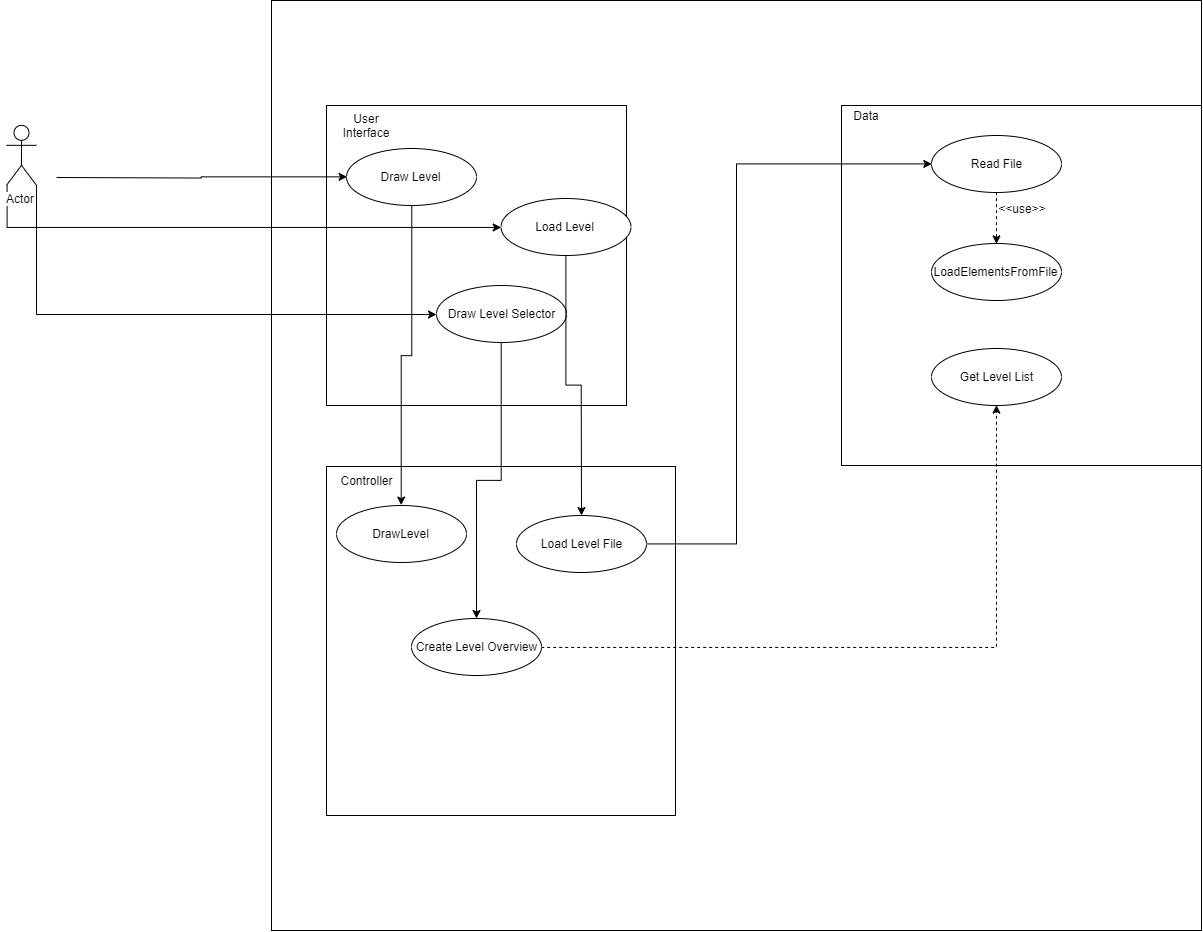

The diagram above was exported from draw.io. Its source (the exported page's mxGraphModel, read from the mxfile embedded in the PNG):
<mxGraphModel dx="2500" dy="921" grid="1" gridSize="10" guides="1" tooltips="1" connect="1" arrows="1" fold="1" page="1" pageScale="1" pageWidth="827" pageHeight="1169" math="0" shadow="0">
  <root>
    <mxCell id="0" />
    <mxCell id="1" parent="0" />
    <mxCell id="oN6-mRovRx2qduN7p82_-1" value="" style="whiteSpace=wrap;html=1;aspect=fixed;" parent="1" vertex="1">
      <mxGeometry x="75" y="25" width="930" height="930" as="geometry" />
    </mxCell>
    <mxCell id="oN6-mRovRx2qduN7p82_-2" value="" style="whiteSpace=wrap;html=1;aspect=fixed;" parent="1" vertex="1">
      <mxGeometry x="130" y="130" width="300" height="300" as="geometry" />
    </mxCell>
    <mxCell id="oN6-mRovRx2qduN7p82_-3" value="" style="whiteSpace=wrap;html=1;aspect=fixed;" parent="1" vertex="1">
      <mxGeometry x="645" y="130" width="360" height="360" as="geometry" />
    </mxCell>
    <mxCell id="oN6-mRovRx2qduN7p82_-5" value="" style="whiteSpace=wrap;html=1;aspect=fixed;" parent="1" vertex="1">
      <mxGeometry x="130" y="491" width="349" height="349" as="geometry" />
    </mxCell>
    <mxCell id="oN6-mRovRx2qduN7p82_-6" value="Controller" style="text;html=1;strokeColor=none;fillColor=none;align=center;verticalAlign=middle;whiteSpace=wrap;rounded=0;" parent="1" vertex="1">
      <mxGeometry x="150" y="495" width="40" height="20" as="geometry" />
    </mxCell>
    <mxCell id="oN6-mRovRx2qduN7p82_-7" value="User Interface" style="text;html=1;strokeColor=none;fillColor=none;align=center;verticalAlign=middle;whiteSpace=wrap;rounded=0;" parent="1" vertex="1">
      <mxGeometry x="150" y="139.83333333333337" width="40" height="20" as="geometry" />
    </mxCell>
    <mxCell id="oN6-mRovRx2qduN7p82_-11" value="Data" style="text;html=1;strokeColor=none;fillColor=none;align=center;verticalAlign=middle;whiteSpace=wrap;rounded=0;" parent="1" vertex="1">
      <mxGeometry x="650" y="130" width="40" height="20" as="geometry" />
    </mxCell>
    <mxCell id="EumEstocYkjE_BXuYzbQ-9" style="edgeStyle=orthogonalEdgeStyle;rounded=0;orthogonalLoop=1;jettySize=auto;html=1;exitX=0.5;exitY=1;exitDx=0;exitDy=0;entryX=0.5;entryY=0;entryDx=0;entryDy=0;dashed=1;" edge="1" parent="1" source="oN6-mRovRx2qduN7p82_-12" target="oN6-mRovRx2qduN7p82_-13">
      <mxGeometry relative="1" as="geometry" />
    </mxCell>
    <mxCell id="oN6-mRovRx2qduN7p82_-12" value="Read File" style="ellipse;whiteSpace=wrap;html=1;" parent="1" vertex="1">
      <mxGeometry x="735" y="160" width="130" height="57" as="geometry" />
    </mxCell>
    <mxCell id="oN6-mRovRx2qduN7p82_-13" value="LoadElementsFromFile" style="ellipse;whiteSpace=wrap;html=1;" parent="1" vertex="1">
      <mxGeometry x="735" y="268" width="130" height="57" as="geometry" />
    </mxCell>
    <mxCell id="EumEstocYkjE_BXuYzbQ-4" style="edgeStyle=orthogonalEdgeStyle;rounded=0;orthogonalLoop=1;jettySize=auto;html=1;exitX=0.5;exitY=1;exitDx=0;exitDy=0;entryX=0.5;entryY=0;entryDx=0;entryDy=0;" edge="1" parent="1" source="oN6-mRovRx2qduN7p82_-14" target="oN6-mRovRx2qduN7p82_-69">
      <mxGeometry relative="1" as="geometry" />
    </mxCell>
    <mxCell id="oN6-mRovRx2qduN7p82_-14" value="Draw Level" style="ellipse;whiteSpace=wrap;html=1;" parent="1" vertex="1">
      <mxGeometry x="150" y="173" width="130" height="57" as="geometry" />
    </mxCell>
    <mxCell id="EumEstocYkjE_BXuYzbQ-11" style="edgeStyle=orthogonalEdgeStyle;rounded=0;orthogonalLoop=1;jettySize=auto;html=1;exitX=1;exitY=0.5;exitDx=0;exitDy=0;entryX=0.5;entryY=1;entryDx=0;entryDy=0;dashed=1;" edge="1" parent="1" source="oN6-mRovRx2qduN7p82_-16" target="EumEstocYkjE_BXuYzbQ-10">
      <mxGeometry relative="1" as="geometry" />
    </mxCell>
    <mxCell id="oN6-mRovRx2qduN7p82_-16" value="Create Level Overview" style="ellipse;whiteSpace=wrap;html=1;" parent="1" vertex="1">
      <mxGeometry x="215" y="643" width="130" height="57" as="geometry" />
    </mxCell>
    <mxCell id="EumEstocYkjE_BXuYzbQ-1" style="edgeStyle=orthogonalEdgeStyle;rounded=0;orthogonalLoop=1;jettySize=auto;html=1;exitX=0.5;exitY=1;exitDx=0;exitDy=0;" edge="1" parent="1" source="oN6-mRovRx2qduN7p82_-26" target="oN6-mRovRx2qduN7p82_-16">
      <mxGeometry relative="1" as="geometry" />
    </mxCell>
    <mxCell id="oN6-mRovRx2qduN7p82_-26" value="Draw Level Selector" style="ellipse;whiteSpace=wrap;html=1;" parent="1" vertex="1">
      <mxGeometry x="240" y="310" width="130" height="57" as="geometry" />
    </mxCell>
    <mxCell id="oN6-mRovRx2qduN7p82_-41" style="edgeStyle=orthogonalEdgeStyle;rounded=0;orthogonalLoop=1;jettySize=auto;html=1;entryX=0;entryY=0.5;entryDx=0;entryDy=0;" parent="1" target="oN6-mRovRx2qduN7p82_-14" edge="1">
      <mxGeometry relative="1" as="geometry">
        <mxPoint x="-140" y="202" as="sourcePoint" />
      </mxGeometry>
    </mxCell>
    <mxCell id="oN6-mRovRx2qduN7p82_-49" style="edgeStyle=orthogonalEdgeStyle;rounded=0;orthogonalLoop=1;jettySize=auto;html=1;exitX=1;exitY=1;exitDx=0;exitDy=0;exitPerimeter=0;entryX=0;entryY=0.5;entryDx=0;entryDy=0;" parent="1" source="oN6-mRovRx2qduN7p82_-40" target="oN6-mRovRx2qduN7p82_-26" edge="1">
      <mxGeometry relative="1" as="geometry" />
    </mxCell>
    <mxCell id="oN6-mRovRx2qduN7p82_-50" style="edgeStyle=orthogonalEdgeStyle;rounded=0;orthogonalLoop=1;jettySize=auto;html=1;exitX=0;exitY=1;exitDx=0;exitDy=0;exitPerimeter=0;entryX=0;entryY=0.5;entryDx=0;entryDy=0;" parent="1" source="oN6-mRovRx2qduN7p82_-40" target="oN6-mRovRx2qduN7p82_-48" edge="1">
      <mxGeometry relative="1" as="geometry" />
    </mxCell>
    <mxCell id="oN6-mRovRx2qduN7p82_-40" value="Actor" style="shape=umlActor;verticalLabelPosition=bottom;labelBackgroundColor=#ffffff;verticalAlign=top;html=1;outlineConnect=0;" parent="1" vertex="1">
      <mxGeometry x="-190" y="149.83333333333337" width="30" height="60" as="geometry" />
    </mxCell>
    <mxCell id="EumEstocYkjE_BXuYzbQ-8" style="edgeStyle=orthogonalEdgeStyle;rounded=0;orthogonalLoop=1;jettySize=auto;html=1;exitX=1;exitY=0.5;exitDx=0;exitDy=0;entryX=0;entryY=0.5;entryDx=0;entryDy=0;" edge="1" parent="1" source="oN6-mRovRx2qduN7p82_-42" target="oN6-mRovRx2qduN7p82_-12">
      <mxGeometry relative="1" as="geometry">
        <Array as="points">
          <mxPoint x="540" y="568" />
          <mxPoint x="540" y="188" />
        </Array>
      </mxGeometry>
    </mxCell>
    <mxCell id="oN6-mRovRx2qduN7p82_-42" value="Load Level File" style="ellipse;whiteSpace=wrap;html=1;" parent="1" vertex="1">
      <mxGeometry x="320" y="540" width="130" height="57" as="geometry" />
    </mxCell>
    <mxCell id="EumEstocYkjE_BXuYzbQ-5" style="edgeStyle=orthogonalEdgeStyle;rounded=0;orthogonalLoop=1;jettySize=auto;html=1;exitX=0.5;exitY=1;exitDx=0;exitDy=0;" edge="1" parent="1" source="oN6-mRovRx2qduN7p82_-48" target="oN6-mRovRx2qduN7p82_-42">
      <mxGeometry relative="1" as="geometry" />
    </mxCell>
    <mxCell id="oN6-mRovRx2qduN7p82_-48" value="Load Level" style="ellipse;whiteSpace=wrap;html=1;" parent="1" vertex="1">
      <mxGeometry x="304.5" y="223" width="130" height="57" as="geometry" />
    </mxCell>
    <mxCell id="oN6-mRovRx2qduN7p82_-67" value="&amp;lt;&amp;lt;use&amp;gt;&amp;gt;" style="text;html=1;strokeColor=none;fillColor=none;align=center;verticalAlign=middle;whiteSpace=wrap;rounded=0;" parent="1" vertex="1">
      <mxGeometry x="806" y="223" width="40" height="20" as="geometry" />
    </mxCell>
    <mxCell id="oN6-mRovRx2qduN7p82_-69" value="DrawLevel" style="ellipse;whiteSpace=wrap;html=1;" parent="1" vertex="1">
      <mxGeometry x="140" y="530" width="130" height="57" as="geometry" />
    </mxCell>
    <mxCell id="EumEstocYkjE_BXuYzbQ-10" value="Get Level List" style="ellipse;whiteSpace=wrap;html=1;" vertex="1" parent="1">
      <mxGeometry x="735" y="373" width="130" height="57" as="geometry" />
    </mxCell>
  </root>
</mxGraphModel>